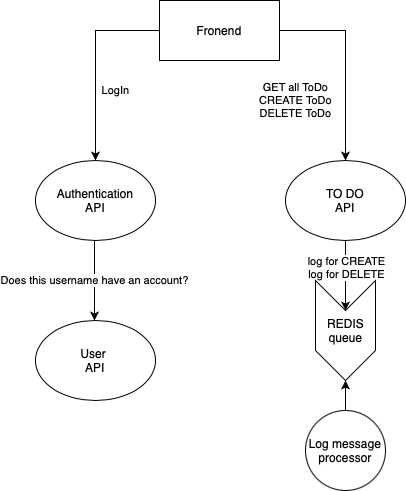

The diagram above was exported from draw.io. Its source (the exported page's mxGraphModel, read from the mxfile embedded in the PNG):
<mxGraphModel dx="906" dy="552" grid="1" gridSize="10" guides="1" tooltips="1" connect="1" arrows="1" fold="1" page="1" pageScale="1" pageWidth="827" pageHeight="1169" math="0" shadow="0">
  <root>
    <mxCell id="0" />
    <mxCell id="1" parent="0" />
    <mxCell id="K12kdWzWxGlZmTtYEijG-6" value="LogIn" style="edgeStyle=orthogonalEdgeStyle;rounded=0;orthogonalLoop=1;jettySize=auto;html=1;entryX=0.5;entryY=0;entryDx=0;entryDy=0;" edge="1" parent="1" source="K12kdWzWxGlZmTtYEijG-1" target="K12kdWzWxGlZmTtYEijG-2">
      <mxGeometry x="0.2784" y="20" relative="1" as="geometry">
        <mxPoint as="offset" />
      </mxGeometry>
    </mxCell>
    <mxCell id="K12kdWzWxGlZmTtYEijG-8" value="GET all ToDo&lt;br&gt;CREATE ToDo&lt;br&gt;DELETE ToDo" style="edgeStyle=orthogonalEdgeStyle;rounded=0;orthogonalLoop=1;jettySize=auto;html=1;" edge="1" parent="1" source="K12kdWzWxGlZmTtYEijG-1" target="K12kdWzWxGlZmTtYEijG-7">
      <mxGeometry x="0.3878" y="-50" relative="1" as="geometry">
        <mxPoint as="offset" />
      </mxGeometry>
    </mxCell>
    <mxCell id="K12kdWzWxGlZmTtYEijG-1" value="Fronend" style="rounded=0;whiteSpace=wrap;html=1;" vertex="1" parent="1">
      <mxGeometry x="294" y="80" width="120" height="60" as="geometry" />
    </mxCell>
    <mxCell id="K12kdWzWxGlZmTtYEijG-5" value="Does this username have an account?" style="edgeStyle=orthogonalEdgeStyle;rounded=0;orthogonalLoop=1;jettySize=auto;html=1;entryX=0.5;entryY=0;entryDx=0;entryDy=0;" edge="1" parent="1">
      <mxGeometry relative="1" as="geometry">
        <mxPoint x="229" y="320" as="sourcePoint" />
        <mxPoint x="229" y="400" as="targetPoint" />
        <mxPoint as="offset" />
      </mxGeometry>
    </mxCell>
    <mxCell id="K12kdWzWxGlZmTtYEijG-2" value="Authentication&lt;br&gt;API" style="ellipse;whiteSpace=wrap;html=1;" vertex="1" parent="1">
      <mxGeometry x="170" y="240" width="120" height="80" as="geometry" />
    </mxCell>
    <mxCell id="K12kdWzWxGlZmTtYEijG-4" value="User&amp;nbsp;&lt;br&gt;API" style="ellipse;whiteSpace=wrap;html=1;" vertex="1" parent="1">
      <mxGeometry x="170" y="400" width="120" height="80" as="geometry" />
    </mxCell>
    <mxCell id="K12kdWzWxGlZmTtYEijG-10" style="edgeStyle=orthogonalEdgeStyle;rounded=0;orthogonalLoop=1;jettySize=auto;html=1;entryX=0;entryY=0.5;entryDx=30;entryDy=0;entryPerimeter=0;" edge="1" parent="1" source="K12kdWzWxGlZmTtYEijG-7" target="K12kdWzWxGlZmTtYEijG-9">
      <mxGeometry relative="1" as="geometry" />
    </mxCell>
    <mxCell id="K12kdWzWxGlZmTtYEijG-11" value="log for CREATE&lt;br&gt;log for DELETE" style="edgeLabel;html=1;align=center;verticalAlign=middle;resizable=0;points=[];" vertex="1" connectable="0" parent="K12kdWzWxGlZmTtYEijG-10">
      <mxGeometry x="-0.2571" relative="1" as="geometry">
        <mxPoint as="offset" />
      </mxGeometry>
    </mxCell>
    <mxCell id="K12kdWzWxGlZmTtYEijG-7" value="TO DO&lt;br&gt;API" style="ellipse;whiteSpace=wrap;html=1;" vertex="1" parent="1">
      <mxGeometry x="420" y="240" width="120" height="80" as="geometry" />
    </mxCell>
    <mxCell id="K12kdWzWxGlZmTtYEijG-9" value="REDIS&lt;br&gt;queue" style="html=1;shadow=0;dashed=0;align=center;verticalAlign=middle;shape=mxgraph.arrows2.arrow;dy=0;dx=30;notch=30;direction=south;" vertex="1" parent="1">
      <mxGeometry x="450" y="360" width="60" height="100" as="geometry" />
    </mxCell>
    <mxCell id="K12kdWzWxGlZmTtYEijG-14" style="edgeStyle=orthogonalEdgeStyle;rounded=0;orthogonalLoop=1;jettySize=auto;html=1;entryX=1;entryY=0.5;entryDx=0;entryDy=0;entryPerimeter=0;" edge="1" parent="1" source="K12kdWzWxGlZmTtYEijG-12" target="K12kdWzWxGlZmTtYEijG-9">
      <mxGeometry relative="1" as="geometry" />
    </mxCell>
    <mxCell id="K12kdWzWxGlZmTtYEijG-12" value="Log message&lt;br&gt;processor" style="ellipse;whiteSpace=wrap;html=1;aspect=fixed;" vertex="1" parent="1">
      <mxGeometry x="440" y="490" width="80" height="80" as="geometry" />
    </mxCell>
  </root>
</mxGraphModel>